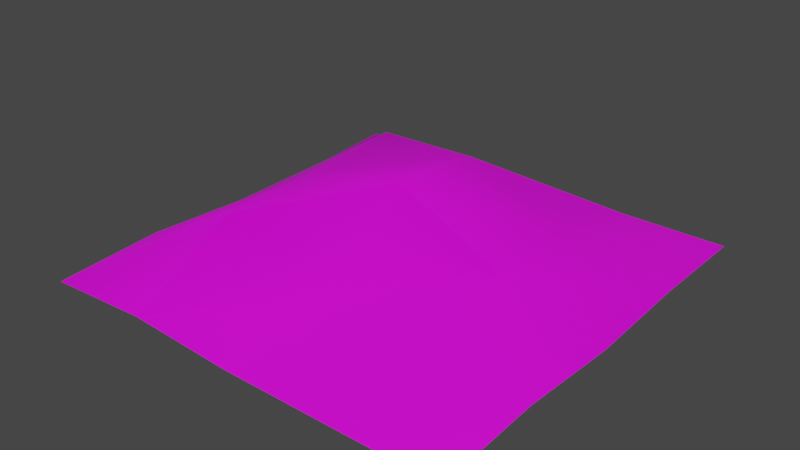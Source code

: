 # Source: Rubble.blend  (saved by Blender 2.91.10; exported with 4.5.12 LTS)
import bpy
from mathutils import Matrix  # noqa: F401  (used for matrix-valued properties, if any)

bpy.ops.wm.read_factory_settings(use_empty=True)
scene = bpy.context.scene
scene.name = 'Scene'

# ---- collections
col_collection = bpy.data.collections.new('Collection'); scene.collection.children.link(col_collection)

# ---- images (referenced by path relative to the original .blend; pixels are not part of the script)
import os
ASSET_DIR = os.environ.get("B2B_ASSET_DIR", "")  # directory of the original .blend (textures are referenced by path, not embedded)
HERE = os.path.dirname(os.path.abspath(__file__))  # packed textures are extracted next to this script under _unpacked/

def load_image(name, relpath, width, height, colorspace="sRGB"):
    """Load a texture the original file referenced (path relative to the .blend, or extracted next to this script)."""
    p = next((c for c in (os.path.join(HERE, relpath), os.path.join(ASSET_DIR, relpath)) if relpath and os.path.exists(c)), "")
    if p:
        img = bpy.data.images.load(p, check_existing=True)
        img.name = name
    else:  # same state as the original file: an image datablock whose file is absent (Cycles renders it pink)
        img = bpy.data.images.new(name, width, height)
        img.source = "FILE"
        img.filepath = "//" + (relpath or name)
    img.colorspace_settings.name = colorspace
    return img
img_diffuse = load_image('Diffuse', 'Diffuse.png', 1024, 1024, 'sRGB')
img_temp = load_image('Temp', 'Normal.png', 1024, 1024, 'sRGB')

# ---- materials (node trees are filled in below, after node groups)
mat_rubble = bpy.data.materials.new('Rubble')

# ---- material node trees
mat_rubble.use_nodes = True; mat_rubble.node_tree.nodes.clear()
_N = mat_rubble.node_tree.nodes; _L = mat_rubble.node_tree.links
n0 = _N.new('ShaderNodeBsdfPrincipled'); n0.name = 'Principled BSDF'; n0.location = (10, 300)
n0.distribution = 'GGX'
n0.subsurface_method = 'BURLEY'
n0.inputs[3].default_value = 1.45
n0.inputs[27].default_value = (0.0, 0.0, 0.0, 1.0)
n0.inputs[28].default_value = 1.0
n1 = _N.new('ShaderNodeOutputMaterial'); n1.name = 'Material Output'; n1.location = (300, 300)
n2 = _N.new('ShaderNodeTexImage'); n2.name = 'Image Texture'; n2.location = (-341, 241)
n2.image = img_diffuse
n3 = _N.new('ShaderNodeBevel'); n3.name = 'Bevel'; n3.location = (-280, -177)
n3.samples = 8
n3.inputs[0].default_value = 0.1
n4 = _N.new('ShaderNodeTexImage'); n4.name = 'Image Texture.001'; n4.location = (356, -38)
n4.image = img_temp
_L.new(n0.outputs[0], n1.inputs[0])
_L.new(n2.outputs[0], n0.inputs[0])
_L.new(n3.outputs[0], n0.inputs[5])
n1.is_active_output = True

# ---- world
world_world = bpy.data.worlds.new('World'); scene.world = world_world
world_world.use_nodes = True; world_world.node_tree.nodes.clear()
_N = world_world.node_tree.nodes; _L = world_world.node_tree.links
n0 = _N.new('ShaderNodeOutputWorld'); n0.name = 'World Output'; n0.location = (300, 300)
n1 = _N.new('ShaderNodeBackground'); n1.name = 'Background'; n1.location = (10, 300)
n1.inputs[0].default_value = (0.05088, 0.05088, 0.05088, 1.0)
_L.new(n1.outputs[0], n0.inputs[0])
n0.is_active_output = True
world_world.color = (0.05088, 0.05088, 0.05088)
world_world.use_sun_shadow = False
world_world.sun_shadow_jitter_overblur = 0.0

# ---- meshes
me_plane = bpy.data.meshes.new('Plane')
me_plane.from_pydata([(-4.392, -4.392, -0.1346), (4.392, -4.392, -0.1346), (-4.392, 4.392, -0.01224), (4.392, 4.392, -0.01224), (-4.392, 2.196, -0.1346), (-4.392, -2.384e-07, -0.1346), (-4.392, -2.196, -0.01224), (4.392, -2.196, -0.01224), (4.392, 2.384e-07, -0.1346), (4.392, 2.196, -0.01224), (-2.196, -4.392, -0.01224), (2.384e-07, -4.392, -0.1346), (2.196, -4.392, -0.1346), (2.196, 4.392, -0.01224), (-2.384e-07, 4.392, -0.1346), (-2.196, 4.392, -0.1346), (2.196, -2.196, 0.7496), (-2.384e-07, -2.196, 0.2081), (-2.196, -2.196, 1.116), (2.196, 1.192e-07, 0.5317), (-2.384e-07, 0.0, 1.604), (-2.196, -1.192e-07, 1.116), (2.196, 2.196, 0.2521), (-2.384e-07, 2.196, 1.352), (-2.196, 2.196, 1.297)], [], [(22, 9, 3, 13), (12, 1, 7, 16), (16, 7, 8, 19), (19, 8, 9, 22), (5, 21, 24, 4), (21, 20, 23, 24), (20, 19, 22, 23), (6, 18, 21, 5), (18, 17, 20, 21), (17, 16, 19, 20), (0, 10, 18, 6), (10, 11, 17, 18), (11, 12, 16, 17), (4, 24, 15, 2), (24, 23, 14, 15), (23, 22, 13, 14)])
me_plane.polygons.foreach_set('use_smooth', [True] * 16)
_uv = me_plane.uv_layers.new(name='UVMap')
_uv.uv.foreach_set('vector', [0.2504, 0.7501, 0.2402, 0.9997, 0.003793, 0.9997, 0.004298, 0.7499, 0.9453, 0.7498, 0.9448, 0.9996, 0.7129, 0.9997, 0.7415, 0.7504, 0.7415, 0.7504, 0.7129, 0.9997, 0.472, 0.9996, 0.4971, 0.7503, 0.4971, 0.7503, 0.472, 0.9996, 0.2402, 0.9997, 0.2504, 0.7501, 0.474, 0.0002923, 0.5196, 0.251, 0.2899, 0.2511, 0.2377, 0.0002923, 0.5196, 0.251, 0.5371, 0.5012, 0.2914, 0.501, 0.2899, 0.2511, 0.5371, 0.5012, 0.4971, 0.7503, 0.2504, 0.7501, 0.2914, 0.501, 0.7149, 0.0003796, 0.756, 0.251, 0.5196, 0.251, 0.474, 0.0002923, 0.756, 0.251, 0.722, 0.5002, 0.5371, 0.5012, 0.5196, 0.251, 0.722, 0.5002, 0.7415, 0.7504, 0.4971, 0.7503, 0.5371, 0.5012, 0.9468, 0.0002923, 0.9508, 0.2502, 0.756, 0.251, 0.7149, 0.0003796, 0.9508, 0.2502, 0.9458, 0.5, 0.722, 0.5002, 0.756, 0.251, 0.9458, 0.5, 0.9453, 0.7498, 0.7415, 0.7504, 0.722, 0.5002, 0.2377, 0.0002923, 0.2899, 0.2511, 0.0007973, 0.2501, 0.005812, 0.0003791, 0.2899, 0.2511, 0.2914, 0.501, 0.0002923, 0.5, 0.0007973, 0.2501, 0.2914, 0.501, 0.2504, 0.7501, 0.004298, 0.7499, 0.0002923, 0.5])
me_plane.materials.append(mat_rubble)
me_plane.use_remesh_fix_poles = True
me_plane.use_remesh_preserve_attributes = False
me_plane.use_mirror_vertex_groups = False
me_plane.update()

# ---- objects
ob_rubble = bpy.data.objects.new('Rubble', me_plane)

# ---- transforms, parenting, visibility, modifiers, constraints
ob_rubble.location = (0.0, 0.0, 0.0)
ob_rubble.lineart.crease_threshold = 0.0

# ---- collection membership
col_collection.objects.link(ob_rubble)

# ---- scene / render settings (as saved in the file)
scene.frame_start = 1; scene.frame_end = 250; scene.frame_set(1)
scene.render.engine = 'CYCLES'
scene.cycles.use_denoising = False
scene.cycles.samples = 8
scene.cycles.sampling_pattern = 'TABULATED_SOBOL'
scene.cycles.use_adaptive_sampling = False
scene.cycles.use_light_tree = False
scene.cycles.bake_type = 'NORMAL'
scene.view_settings.view_transform = 'Filmic'
bpy.context.view_layer.update()

# ---- added for rendering (the .blend has no active camera and no usable light): camera, sun
cam_auto = bpy.data.cameras.new('AutoCamera')
cam_auto.lens = 50.0
cam_auto.sensor_width = 36.0
cam_auto.clip_end = 1000.0
ob_auto_camera = bpy.data.objects.new('AutoCamera', cam_auto)
scene.collection.objects.link(ob_auto_camera)
ob_auto_camera.location = (11.6058, -13.9269, 10.0195)
ob_auto_camera.rotation_euler = (1.09748, -7.21219e-08, 0.694738)
scene.camera = ob_auto_camera
light_auto_sun = bpy.data.lights.new('AutoSun', 'SUN')
light_auto_sun.energy = 3.0
light_auto_sun.angle = 0.0523599
ob_auto_sun = bpy.data.objects.new('AutoSun', light_auto_sun)
scene.collection.objects.link(ob_auto_sun)
ob_auto_sun.rotation_euler = (0.872665, 0.174533, 0.523599)
bpy.context.view_layer.update()
